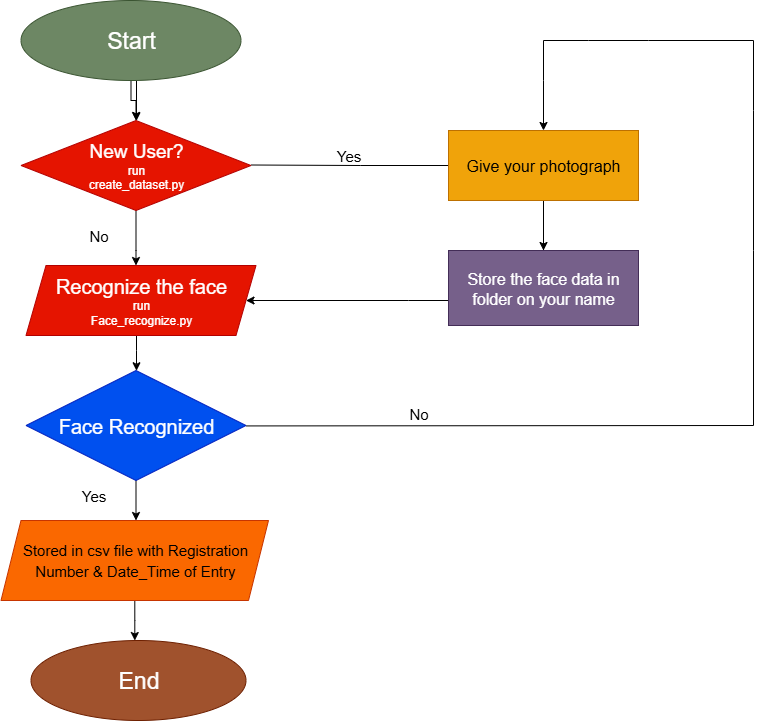

The diagram above was exported from draw.io. Its source (the exported page's mxGraphModel, read from the mxfile embedded in the PNG):
<mxGraphModel dx="906" dy="489" grid="1" gridSize="10" guides="1" tooltips="1" connect="1" arrows="1" fold="1" page="1" pageScale="1" pageWidth="850" pageHeight="1100" background="light-dark(#FFFFFF,#FFFFFF)" math="0" shadow="0">
  <root>
    <mxCell id="0" />
    <mxCell id="1" parent="0" />
    <mxCell id="U81hLAcYfrlMk6YYGnHn-10" value="" style="edgeStyle=orthogonalEdgeStyle;rounded=0;orthogonalLoop=1;jettySize=auto;html=1;" edge="1" parent="1" source="U81hLAcYfrlMk6YYGnHn-1" target="U81hLAcYfrlMk6YYGnHn-2">
      <mxGeometry relative="1" as="geometry" />
    </mxCell>
    <mxCell id="U81hLAcYfrlMk6YYGnHn-11" value="" style="edgeStyle=orthogonalEdgeStyle;rounded=0;orthogonalLoop=1;jettySize=auto;html=1;exitX=0.5;exitY=1;exitDx=0;exitDy=0;strokeColor=light-dark(#000000,#0A0A0A);" edge="1" parent="1" source="U81hLAcYfrlMk6YYGnHn-1" target="U81hLAcYfrlMk6YYGnHn-2">
      <mxGeometry relative="1" as="geometry">
        <mxPoint x="173" y="102" as="sourcePoint" />
        <Array as="points">
          <mxPoint x="178" y="100" />
        </Array>
      </mxGeometry>
    </mxCell>
    <mxCell id="U81hLAcYfrlMk6YYGnHn-1" value="&lt;font&gt;Start&lt;/font&gt;" style="ellipse;whiteSpace=wrap;html=1;fillColor=#6d8764;fontColor=#ffffff;strokeColor=#3A5431;fontSize=23;" vertex="1" parent="1">
      <mxGeometry x="62.5" y="20" width="220" height="80" as="geometry" />
    </mxCell>
    <mxCell id="U81hLAcYfrlMk6YYGnHn-12" value="" style="edgeStyle=orthogonalEdgeStyle;rounded=0;orthogonalLoop=1;jettySize=auto;html=1;strokeColor=light-dark(#000000,#1D1D1D);" edge="1" parent="1" source="U81hLAcYfrlMk6YYGnHn-2" target="U81hLAcYfrlMk6YYGnHn-3">
      <mxGeometry relative="1" as="geometry">
        <Array as="points">
          <mxPoint x="178" y="270" />
          <mxPoint x="178" y="270" />
        </Array>
      </mxGeometry>
    </mxCell>
    <mxCell id="U81hLAcYfrlMk6YYGnHn-22" style="edgeStyle=orthogonalEdgeStyle;rounded=0;orthogonalLoop=1;jettySize=auto;html=1;strokeColor=light-dark(#000000,#0C0C0C);" edge="1" parent="1">
      <mxGeometry relative="1" as="geometry">
        <mxPoint x="292.5" y="184.5" as="sourcePoint" />
        <mxPoint x="510" y="185" as="targetPoint" />
        <Array as="points" />
      </mxGeometry>
    </mxCell>
    <mxCell id="U81hLAcYfrlMk6YYGnHn-2" value="&lt;span style=&quot;font-size: 19px;&quot;&gt;New User?&lt;/span&gt;&lt;div&gt;&lt;font&gt;run&lt;/font&gt;&lt;/div&gt;&lt;div&gt;&lt;font&gt;create_dataset.py&lt;/font&gt;&lt;/div&gt;" style="rhombus;whiteSpace=wrap;html=1;fillColor=light-dark(#E51400,#CC0000);strokeColor=#B20000;fontColor=#ffffff;" vertex="1" parent="1">
      <mxGeometry x="62.5" y="140" width="230" height="90" as="geometry" />
    </mxCell>
    <mxCell id="U81hLAcYfrlMk6YYGnHn-13" value="" style="edgeStyle=orthogonalEdgeStyle;rounded=0;orthogonalLoop=1;jettySize=auto;html=1;strokeColor=light-dark(#000000,#161616);" edge="1" parent="1" source="U81hLAcYfrlMk6YYGnHn-3" target="U81hLAcYfrlMk6YYGnHn-4">
      <mxGeometry relative="1" as="geometry">
        <Array as="points">
          <mxPoint x="178" y="370" />
          <mxPoint x="178" y="370" />
        </Array>
      </mxGeometry>
    </mxCell>
    <mxCell id="U81hLAcYfrlMk6YYGnHn-3" value="&lt;font style=&quot;font-size: 20px;&quot;&gt;Recognize the face&lt;/font&gt;&lt;div&gt;run&lt;/div&gt;&lt;div&gt;Face_recognize.py&lt;/div&gt;" style="shape=parallelogram;perimeter=parallelogramPerimeter;whiteSpace=wrap;html=1;fixedSize=1;fillColor=light-dark(#E51400,#99004D);fontColor=#ffffff;strokeColor=#B20000;" vertex="1" parent="1">
      <mxGeometry x="67.5" y="285" width="230" height="70" as="geometry" />
    </mxCell>
    <mxCell id="U81hLAcYfrlMk6YYGnHn-15" value="" style="edgeStyle=orthogonalEdgeStyle;rounded=0;orthogonalLoop=1;jettySize=auto;html=1;strokeColor=light-dark(#000000,#0A0A0A);" edge="1" parent="1" source="U81hLAcYfrlMk6YYGnHn-4" target="U81hLAcYfrlMk6YYGnHn-7">
      <mxGeometry relative="1" as="geometry">
        <Array as="points">
          <mxPoint x="178" y="540" />
          <mxPoint x="178" y="540" />
        </Array>
      </mxGeometry>
    </mxCell>
    <mxCell id="U81hLAcYfrlMk6YYGnHn-20" style="rounded=0;orthogonalLoop=1;jettySize=auto;html=1;strokeColor=light-dark(#000000,#0C0C0C);exitX=0.935;exitY=0.413;exitDx=0;exitDy=0;exitPerimeter=0;elbow=vertical;entryX=0.5;entryY=0;entryDx=0;entryDy=0;" edge="1" parent="1" target="U81hLAcYfrlMk6YYGnHn-8">
      <mxGeometry relative="1" as="geometry">
        <mxPoint x="590" y="140" as="targetPoint" />
        <mxPoint x="287.50000000000006" y="445.42999999999995" as="sourcePoint" />
        <Array as="points">
          <mxPoint x="795" y="445" />
          <mxPoint x="795" y="270" />
          <mxPoint x="795" y="130" />
          <mxPoint x="795" y="60" />
          <mxPoint x="690" y="60" />
          <mxPoint x="630" y="60" />
          <mxPoint x="585" y="60" />
          <mxPoint x="585" y="100" />
        </Array>
      </mxGeometry>
    </mxCell>
    <mxCell id="U81hLAcYfrlMk6YYGnHn-4" value="Face Recognized" style="rhombus;whiteSpace=wrap;html=1;fillColor=light-dark(#0050EF,#66B2FF);strokeColor=#001DBC;fontColor=#ffffff;fontSize=20;" vertex="1" parent="1">
      <mxGeometry x="67.5" y="390" width="220" height="110" as="geometry" />
    </mxCell>
    <mxCell id="U81hLAcYfrlMk6YYGnHn-5" value="&lt;font style=&quot;font-size: 23px;&quot;&gt;End&lt;/font&gt;" style="ellipse;whiteSpace=wrap;html=1;fillColor=light-dark(#A0522D,#FFCC99);fontColor=#ffffff;strokeColor=#6D1F00;" vertex="1" parent="1">
      <mxGeometry x="72.5" y="660" width="215" height="80" as="geometry" />
    </mxCell>
    <mxCell id="U81hLAcYfrlMk6YYGnHn-17" value="" style="edgeStyle=orthogonalEdgeStyle;rounded=0;orthogonalLoop=1;jettySize=auto;html=1;strokeColor=light-dark(#000000,#101010);" edge="1" parent="1" source="U81hLAcYfrlMk6YYGnHn-7" target="U81hLAcYfrlMk6YYGnHn-5">
      <mxGeometry relative="1" as="geometry">
        <Array as="points">
          <mxPoint x="176" y="640" />
          <mxPoint x="176" y="640" />
        </Array>
      </mxGeometry>
    </mxCell>
    <mxCell id="U81hLAcYfrlMk6YYGnHn-7" value="&lt;font style=&quot;font-size: 15px;&quot;&gt;Stored in csv file with Registration Number &amp;amp; Date_Time of Entry&lt;/font&gt;" style="shape=parallelogram;perimeter=parallelogramPerimeter;whiteSpace=wrap;html=1;fixedSize=1;fillColor=#fa6800;fontColor=light-dark(#000000,#141414);strokeColor=#C73500;fontSize=17;" vertex="1" parent="1">
      <mxGeometry x="42.5" y="540" width="267.5" height="80" as="geometry" />
    </mxCell>
    <mxCell id="U81hLAcYfrlMk6YYGnHn-24" value="" style="edgeStyle=orthogonalEdgeStyle;rounded=0;orthogonalLoop=1;jettySize=auto;html=1;" edge="1" parent="1" source="U81hLAcYfrlMk6YYGnHn-8" target="U81hLAcYfrlMk6YYGnHn-9">
      <mxGeometry relative="1" as="geometry" />
    </mxCell>
    <mxCell id="U81hLAcYfrlMk6YYGnHn-25" style="edgeStyle=orthogonalEdgeStyle;rounded=0;orthogonalLoop=1;jettySize=auto;html=1;strokeColor=light-dark(#000000,#040404);startArrow=none;startFill=0;" edge="1" parent="1" source="U81hLAcYfrlMk6YYGnHn-8">
      <mxGeometry relative="1" as="geometry">
        <mxPoint x="585" y="270" as="targetPoint" />
        <Array as="points">
          <mxPoint x="585" y="280" />
          <mxPoint x="586" y="280" />
        </Array>
      </mxGeometry>
    </mxCell>
    <mxCell id="U81hLAcYfrlMk6YYGnHn-8" value="&lt;font style=&quot;color: light-dark(rgb(0, 0, 0), rgb(31, 31, 31)); font-size: 16px;&quot;&gt;Give your photograph&lt;/font&gt;" style="rounded=0;whiteSpace=wrap;html=1;fillColor=light-dark(#F0A30A,#FFFFCC);strokeColor=#BD7000;fontColor=#000000;" vertex="1" parent="1">
      <mxGeometry x="490" y="150" width="190" height="70" as="geometry" />
    </mxCell>
    <mxCell id="U81hLAcYfrlMk6YYGnHn-23" style="edgeStyle=orthogonalEdgeStyle;rounded=0;orthogonalLoop=1;jettySize=auto;html=1;entryX=1;entryY=0.5;entryDx=0;entryDy=0;strokeColor=light-dark(#000000,#0E0E0E);" edge="1" parent="1" source="U81hLAcYfrlMk6YYGnHn-9" target="U81hLAcYfrlMk6YYGnHn-3">
      <mxGeometry relative="1" as="geometry">
        <Array as="points">
          <mxPoint x="450" y="320" />
          <mxPoint x="450" y="320" />
        </Array>
      </mxGeometry>
    </mxCell>
    <mxCell id="U81hLAcYfrlMk6YYGnHn-9" value="&lt;font style=&quot;font-size: 16px;&quot;&gt;Store the face data in folder on your name&lt;/font&gt;" style="rounded=0;whiteSpace=wrap;html=1;fillColor=#76608a;fontColor=#ffffff;strokeColor=#432D57;" vertex="1" parent="1">
      <mxGeometry x="490" y="270" width="190" height="75" as="geometry" />
    </mxCell>
    <mxCell id="U81hLAcYfrlMk6YYGnHn-18" value="&lt;font style=&quot;color: light-dark(rgb(0, 0, 0), rgb(20, 20, 20)); font-size: 15px;&quot;&gt;No&lt;/font&gt;" style="text;html=1;align=center;verticalAlign=middle;resizable=0;points=[];autosize=1;strokeColor=none;fillColor=none;" vertex="1" parent="1">
      <mxGeometry x="120" y="240" width="40" height="30" as="geometry" />
    </mxCell>
    <mxCell id="U81hLAcYfrlMk6YYGnHn-19" value="&lt;font style=&quot;color: light-dark(rgb(0, 0, 0), rgb(8, 8, 8)); font-size: 15px;&quot;&gt;Yes&lt;/font&gt;" style="text;html=1;align=center;verticalAlign=middle;resizable=0;points=[];autosize=1;strokeColor=none;fillColor=none;" vertex="1" parent="1">
      <mxGeometry x="110" y="500" width="50" height="30" as="geometry" />
    </mxCell>
    <mxCell id="U81hLAcYfrlMk6YYGnHn-31" value="&lt;font style=&quot;color: light-dark(rgb(0, 0, 0), rgb(10, 10, 10)); font-size: 15px;&quot;&gt;Yes&lt;/font&gt;" style="text;html=1;align=center;verticalAlign=middle;resizable=0;points=[];autosize=1;strokeColor=none;fillColor=none;" vertex="1" parent="1">
      <mxGeometry x="365" y="160" width="50" height="30" as="geometry" />
    </mxCell>
    <mxCell id="U81hLAcYfrlMk6YYGnHn-32" value="&lt;font style=&quot;color: light-dark(rgb(0, 0, 0), rgb(2, 2, 2)); font-size: 15px;&quot;&gt;No&lt;/font&gt;" style="text;html=1;align=center;verticalAlign=middle;resizable=0;points=[];autosize=1;strokeColor=none;fillColor=none;" vertex="1" parent="1">
      <mxGeometry x="440" y="418" width="40" height="30" as="geometry" />
    </mxCell>
  </root>
</mxGraphModel>